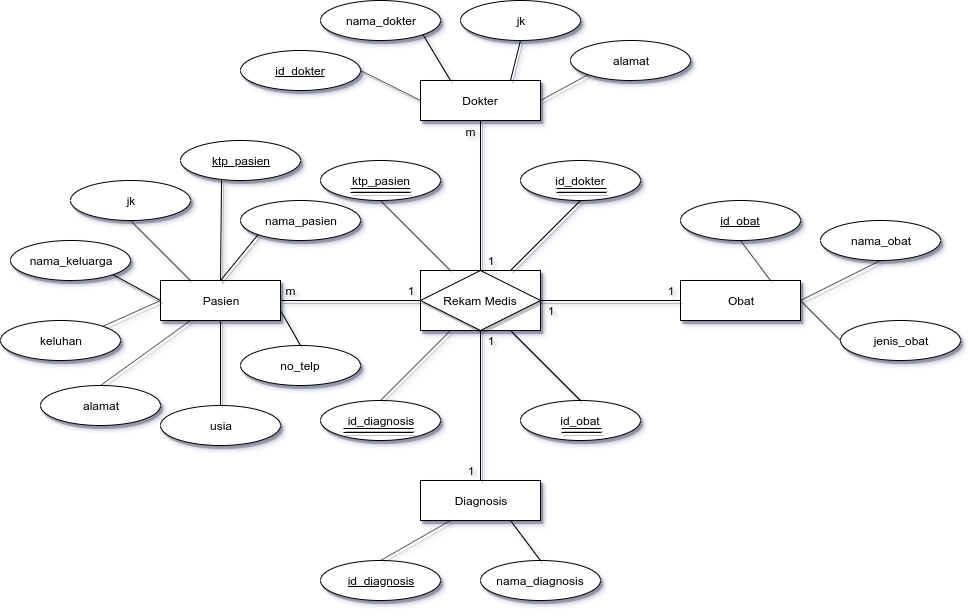

The diagram above was exported from draw.io. Its source (the exported page's mxGraphModel, read from the mxfile embedded in the PNG):
<mxGraphModel dx="1681" dy="479" grid="1" gridSize="10" guides="1" tooltips="1" connect="1" arrows="1" fold="1" page="1" pageScale="1" pageWidth="827" pageHeight="1169" math="0" shadow="0">
  <root>
    <mxCell id="0" />
    <mxCell id="1" parent="0" />
    <mxCell id="WMxzHTJrWDBWkenRCaCm-1" value="" style="rounded=0;whiteSpace=wrap;html=1;shadow=1;" parent="1" vertex="1">
      <mxGeometry x="340" y="310" width="120" height="60" as="geometry" />
    </mxCell>
    <mxCell id="WMxzHTJrWDBWkenRCaCm-2" value="Rekam Medis" style="rhombus;whiteSpace=wrap;html=1;shadow=1;" parent="1" vertex="1">
      <mxGeometry x="340" y="310" width="120" height="60" as="geometry" />
    </mxCell>
    <mxCell id="WMxzHTJrWDBWkenRCaCm-4" value="Obat" style="rounded=0;whiteSpace=wrap;html=1;shadow=1;" parent="1" vertex="1">
      <mxGeometry x="600" y="320" width="120" height="40" as="geometry" />
    </mxCell>
    <mxCell id="WMxzHTJrWDBWkenRCaCm-5" value="" style="endArrow=none;html=1;entryX=1;entryY=0.5;entryDx=0;entryDy=0;exitX=0;exitY=0.5;exitDx=0;exitDy=0;shadow=1;" parent="1" source="WMxzHTJrWDBWkenRCaCm-4" target="WMxzHTJrWDBWkenRCaCm-2" edge="1">
      <mxGeometry width="50" height="50" relative="1" as="geometry">
        <mxPoint x="350" y="440" as="sourcePoint" />
        <mxPoint x="400" y="390" as="targetPoint" />
      </mxGeometry>
    </mxCell>
    <mxCell id="WMxzHTJrWDBWkenRCaCm-6" value="Pasien" style="rounded=0;whiteSpace=wrap;html=1;shadow=1;" parent="1" vertex="1">
      <mxGeometry x="80" y="320" width="120" height="40" as="geometry" />
    </mxCell>
    <mxCell id="WMxzHTJrWDBWkenRCaCm-7" value="" style="endArrow=none;html=1;entryX=0;entryY=0.5;entryDx=0;entryDy=0;exitX=1;exitY=0.5;exitDx=0;exitDy=0;shadow=1;" parent="1" source="WMxzHTJrWDBWkenRCaCm-6" target="WMxzHTJrWDBWkenRCaCm-2" edge="1">
      <mxGeometry width="50" height="50" relative="1" as="geometry">
        <mxPoint x="-170" y="440" as="sourcePoint" />
        <mxPoint x="-60" y="340" as="targetPoint" />
      </mxGeometry>
    </mxCell>
    <mxCell id="WMxzHTJrWDBWkenRCaCm-8" value="Diagnosis" style="rounded=0;whiteSpace=wrap;html=1;shadow=1;" parent="1" vertex="1">
      <mxGeometry x="340" y="520" width="120" height="40" as="geometry" />
    </mxCell>
    <mxCell id="WMxzHTJrWDBWkenRCaCm-9" value="" style="endArrow=none;html=1;entryX=0.5;entryY=1;entryDx=0;entryDy=0;exitX=0.5;exitY=0;exitDx=0;exitDy=0;shadow=1;" parent="1" source="WMxzHTJrWDBWkenRCaCm-8" target="WMxzHTJrWDBWkenRCaCm-2" edge="1">
      <mxGeometry width="50" height="50" relative="1" as="geometry">
        <mxPoint x="90" y="650" as="sourcePoint" />
        <mxPoint x="200" y="550" as="targetPoint" />
      </mxGeometry>
    </mxCell>
    <mxCell id="WMxzHTJrWDBWkenRCaCm-10" value="Dokter" style="rounded=0;whiteSpace=wrap;html=1;shadow=1;" parent="1" vertex="1">
      <mxGeometry x="340" y="120" width="120" height="40" as="geometry" />
    </mxCell>
    <mxCell id="WMxzHTJrWDBWkenRCaCm-11" value="" style="endArrow=none;html=1;entryX=0.5;entryY=0;entryDx=0;entryDy=0;exitX=0.5;exitY=1;exitDx=0;exitDy=0;shadow=1;" parent="1" source="WMxzHTJrWDBWkenRCaCm-10" target="WMxzHTJrWDBWkenRCaCm-2" edge="1">
      <mxGeometry width="50" height="50" relative="1" as="geometry">
        <mxPoint x="90" y="230" as="sourcePoint" />
        <mxPoint x="400" y="-50" as="targetPoint" />
      </mxGeometry>
    </mxCell>
    <mxCell id="WMxzHTJrWDBWkenRCaCm-12" value="&lt;u&gt;id_obat&lt;/u&gt;" style="ellipse;whiteSpace=wrap;html=1;shadow=1;" parent="1" vertex="1">
      <mxGeometry x="600" y="240" width="120" height="40" as="geometry" />
    </mxCell>
    <mxCell id="WMxzHTJrWDBWkenRCaCm-13" value="" style="endArrow=none;html=1;entryX=0.5;entryY=1;entryDx=0;entryDy=0;exitX=0.75;exitY=0;exitDx=0;exitDy=0;shadow=1;" parent="1" source="WMxzHTJrWDBWkenRCaCm-4" target="WMxzHTJrWDBWkenRCaCm-12" edge="1">
      <mxGeometry width="50" height="50" relative="1" as="geometry">
        <mxPoint x="80" y="630" as="sourcePoint" />
        <mxPoint x="560" y="350" as="targetPoint" />
      </mxGeometry>
    </mxCell>
    <mxCell id="WMxzHTJrWDBWkenRCaCm-14" value="nama_obat" style="ellipse;whiteSpace=wrap;html=1;shadow=1;" parent="1" vertex="1">
      <mxGeometry x="740" y="260" width="120" height="40" as="geometry" />
    </mxCell>
    <mxCell id="WMxzHTJrWDBWkenRCaCm-15" value="" style="endArrow=none;html=1;entryX=0.5;entryY=1;entryDx=0;entryDy=0;exitX=1;exitY=0.5;exitDx=0;exitDy=0;shadow=1;" parent="1" source="WMxzHTJrWDBWkenRCaCm-4" target="WMxzHTJrWDBWkenRCaCm-14" edge="1">
      <mxGeometry width="50" height="50" relative="1" as="geometry">
        <mxPoint x="810" y="360" as="sourcePoint" />
        <mxPoint x="680" y="390" as="targetPoint" />
      </mxGeometry>
    </mxCell>
    <mxCell id="WMxzHTJrWDBWkenRCaCm-16" value="jenis_obat" style="ellipse;whiteSpace=wrap;html=1;shadow=1;" parent="1" vertex="1">
      <mxGeometry x="760" y="360" width="120" height="40" as="geometry" />
    </mxCell>
    <mxCell id="WMxzHTJrWDBWkenRCaCm-17" value="" style="endArrow=none;html=1;entryX=0;entryY=0.5;entryDx=0;entryDy=0;exitX=1;exitY=0.5;exitDx=0;exitDy=0;shadow=1;" parent="1" source="WMxzHTJrWDBWkenRCaCm-4" target="WMxzHTJrWDBWkenRCaCm-16" edge="1">
      <mxGeometry width="50" height="50" relative="1" as="geometry">
        <mxPoint x="810" y="420" as="sourcePoint" />
        <mxPoint x="680" y="450" as="targetPoint" />
      </mxGeometry>
    </mxCell>
    <mxCell id="WMxzHTJrWDBWkenRCaCm-18" value="id_dokter" style="ellipse;whiteSpace=wrap;html=1;shadow=1;" parent="1" vertex="1">
      <mxGeometry x="440" y="200" width="120" height="40" as="geometry" />
    </mxCell>
    <mxCell id="WMxzHTJrWDBWkenRCaCm-20" value="" style="endArrow=none;html=1;entryX=0.5;entryY=1;entryDx=0;entryDy=0;exitX=0.75;exitY=0;exitDx=0;exitDy=0;shadow=1;" parent="1" source="WMxzHTJrWDBWkenRCaCm-1" target="WMxzHTJrWDBWkenRCaCm-18" edge="1">
      <mxGeometry width="50" height="50" relative="1" as="geometry">
        <mxPoint x="80" y="630" as="sourcePoint" />
        <mxPoint x="130" y="580" as="targetPoint" />
      </mxGeometry>
    </mxCell>
    <mxCell id="WMxzHTJrWDBWkenRCaCm-21" value="ktp_pasien" style="ellipse;whiteSpace=wrap;html=1;shadow=1;" parent="1" vertex="1">
      <mxGeometry x="240" y="200" width="120" height="40" as="geometry" />
    </mxCell>
    <mxCell id="WMxzHTJrWDBWkenRCaCm-22" value="" style="endArrow=none;html=1;entryX=0.5;entryY=1;entryDx=0;entryDy=0;exitX=0.25;exitY=0;exitDx=0;exitDy=0;shadow=1;" parent="1" source="WMxzHTJrWDBWkenRCaCm-1" target="WMxzHTJrWDBWkenRCaCm-21" edge="1">
      <mxGeometry width="50" height="50" relative="1" as="geometry">
        <mxPoint x="230" y="310" as="sourcePoint" />
        <mxPoint x="-70" y="580" as="targetPoint" />
      </mxGeometry>
    </mxCell>
    <mxCell id="WMxzHTJrWDBWkenRCaCm-23" value="id_obat" style="ellipse;whiteSpace=wrap;html=1;shadow=1;" parent="1" vertex="1">
      <mxGeometry x="440" y="440" width="120" height="40" as="geometry" />
    </mxCell>
    <mxCell id="WMxzHTJrWDBWkenRCaCm-24" value="" style="endArrow=none;html=1;entryX=0.5;entryY=0;entryDx=0;entryDy=0;exitX=0.75;exitY=1;exitDx=0;exitDy=0;shadow=1;" parent="1" source="WMxzHTJrWDBWkenRCaCm-1" target="WMxzHTJrWDBWkenRCaCm-23" edge="1">
      <mxGeometry width="50" height="50" relative="1" as="geometry">
        <mxPoint x="470" y="510" as="sourcePoint" />
        <mxPoint x="170" y="780" as="targetPoint" />
      </mxGeometry>
    </mxCell>
    <mxCell id="WMxzHTJrWDBWkenRCaCm-27" value="id_diagnosis" style="ellipse;whiteSpace=wrap;html=1;shadow=1;" parent="1" vertex="1">
      <mxGeometry x="240" y="440" width="120" height="40" as="geometry" />
    </mxCell>
    <mxCell id="WMxzHTJrWDBWkenRCaCm-28" value="" style="endArrow=none;html=1;entryX=0.5;entryY=0;entryDx=0;entryDy=0;exitX=0.25;exitY=1;exitDx=0;exitDy=0;shadow=1;" parent="1" source="WMxzHTJrWDBWkenRCaCm-1" target="WMxzHTJrWDBWkenRCaCm-27" edge="1">
      <mxGeometry width="50" height="50" relative="1" as="geometry">
        <mxPoint x="230" y="550" as="sourcePoint" />
        <mxPoint x="-70" y="820" as="targetPoint" />
      </mxGeometry>
    </mxCell>
    <mxCell id="WMxzHTJrWDBWkenRCaCm-29" value="nama_pasien" style="ellipse;whiteSpace=wrap;html=1;shadow=1;" parent="1" vertex="1">
      <mxGeometry x="160" y="240" width="120" height="40" as="geometry" />
    </mxCell>
    <mxCell id="WMxzHTJrWDBWkenRCaCm-30" value="" style="endArrow=none;html=1;entryX=0;entryY=1;entryDx=0;entryDy=0;exitX=0.5;exitY=0;exitDx=0;exitDy=0;shadow=1;" parent="1" source="WMxzHTJrWDBWkenRCaCm-6" target="WMxzHTJrWDBWkenRCaCm-29" edge="1">
      <mxGeometry width="50" height="50" relative="1" as="geometry">
        <mxPoint x="70" y="310" as="sourcePoint" />
        <mxPoint x="-230" y="580" as="targetPoint" />
      </mxGeometry>
    </mxCell>
    <mxCell id="WMxzHTJrWDBWkenRCaCm-31" value="&lt;u&gt;ktp_pasien&lt;/u&gt;" style="ellipse;whiteSpace=wrap;html=1;shadow=1;" parent="1" vertex="1">
      <mxGeometry x="100" y="180" width="120" height="40" as="geometry" />
    </mxCell>
    <mxCell id="WMxzHTJrWDBWkenRCaCm-32" value="" style="endArrow=none;html=1;exitX=0.5;exitY=0;exitDx=0;exitDy=0;entryX=0.342;entryY=1;entryDx=0;entryDy=0;entryPerimeter=0;shadow=1;" parent="1" source="WMxzHTJrWDBWkenRCaCm-6" target="WMxzHTJrWDBWkenRCaCm-31" edge="1">
      <mxGeometry width="50" height="50" relative="1" as="geometry">
        <mxPoint x="110" y="275" as="sourcePoint" />
        <mxPoint x="150" y="220" as="targetPoint" />
      </mxGeometry>
    </mxCell>
    <mxCell id="WMxzHTJrWDBWkenRCaCm-33" value="jk" style="ellipse;whiteSpace=wrap;html=1;shadow=1;" parent="1" vertex="1">
      <mxGeometry x="-10" y="220" width="120" height="40" as="geometry" />
    </mxCell>
    <mxCell id="WMxzHTJrWDBWkenRCaCm-34" value="" style="endArrow=none;html=1;entryX=0.5;entryY=1;entryDx=0;entryDy=0;exitX=0.25;exitY=0;exitDx=0;exitDy=0;shadow=1;" parent="1" source="WMxzHTJrWDBWkenRCaCm-6" target="WMxzHTJrWDBWkenRCaCm-33" edge="1">
      <mxGeometry width="50" height="50" relative="1" as="geometry">
        <mxPoint x="10" y="310" as="sourcePoint" />
        <mxPoint x="-290" y="580" as="targetPoint" />
      </mxGeometry>
    </mxCell>
    <mxCell id="WMxzHTJrWDBWkenRCaCm-35" value="nama_keluarga" style="ellipse;whiteSpace=wrap;html=1;shadow=1;" parent="1" vertex="1">
      <mxGeometry x="-70" y="280" width="120" height="40" as="geometry" />
    </mxCell>
    <mxCell id="WMxzHTJrWDBWkenRCaCm-36" value="" style="endArrow=none;html=1;entryX=1;entryY=1;entryDx=0;entryDy=0;exitX=0;exitY=0.5;exitDx=0;exitDy=0;shadow=1;" parent="1" source="WMxzHTJrWDBWkenRCaCm-6" target="WMxzHTJrWDBWkenRCaCm-35" edge="1">
      <mxGeometry width="50" height="50" relative="1" as="geometry">
        <mxPoint x="-80" y="390" as="sourcePoint" />
        <mxPoint x="-380" y="660" as="targetPoint" />
      </mxGeometry>
    </mxCell>
    <mxCell id="WMxzHTJrWDBWkenRCaCm-37" value="keluhan" style="ellipse;whiteSpace=wrap;html=1;shadow=1;" parent="1" vertex="1">
      <mxGeometry x="-80" y="360" width="120" height="40" as="geometry" />
    </mxCell>
    <mxCell id="WMxzHTJrWDBWkenRCaCm-38" value="" style="endArrow=none;html=1;entryX=1;entryY=0;entryDx=0;entryDy=0;exitX=0;exitY=0.5;exitDx=0;exitDy=0;shadow=1;" parent="1" source="WMxzHTJrWDBWkenRCaCm-6" target="WMxzHTJrWDBWkenRCaCm-37" edge="1">
      <mxGeometry width="50" height="50" relative="1" as="geometry">
        <mxPoint x="-90" y="470" as="sourcePoint" />
        <mxPoint x="-390" y="740" as="targetPoint" />
      </mxGeometry>
    </mxCell>
    <mxCell id="WMxzHTJrWDBWkenRCaCm-39" value="alamat" style="ellipse;whiteSpace=wrap;html=1;shadow=1;" parent="1" vertex="1">
      <mxGeometry x="-40" y="425" width="120" height="40" as="geometry" />
    </mxCell>
    <mxCell id="WMxzHTJrWDBWkenRCaCm-40" value="" style="endArrow=none;html=1;entryX=0.5;entryY=0;entryDx=0;entryDy=0;exitX=0.25;exitY=1;exitDx=0;exitDy=0;shadow=1;" parent="1" source="WMxzHTJrWDBWkenRCaCm-6" target="WMxzHTJrWDBWkenRCaCm-39" edge="1">
      <mxGeometry width="50" height="50" relative="1" as="geometry">
        <mxPoint x="-30" y="530" as="sourcePoint" />
        <mxPoint x="-330" y="800" as="targetPoint" />
      </mxGeometry>
    </mxCell>
    <mxCell id="WMxzHTJrWDBWkenRCaCm-41" value="no_telp" style="ellipse;whiteSpace=wrap;html=1;shadow=1;" parent="1" vertex="1">
      <mxGeometry x="160" y="385" width="120" height="40" as="geometry" />
    </mxCell>
    <mxCell id="WMxzHTJrWDBWkenRCaCm-42" value="" style="endArrow=none;html=1;entryX=0.5;entryY=0;entryDx=0;entryDy=0;exitX=1;exitY=0.75;exitDx=0;exitDy=0;shadow=1;" parent="1" source="WMxzHTJrWDBWkenRCaCm-6" target="WMxzHTJrWDBWkenRCaCm-41" edge="1">
      <mxGeometry width="50" height="50" relative="1" as="geometry">
        <mxPoint x="175" y="495" as="sourcePoint" />
        <mxPoint x="-125" y="765" as="targetPoint" />
      </mxGeometry>
    </mxCell>
    <mxCell id="WMxzHTJrWDBWkenRCaCm-43" value="usia" style="ellipse;whiteSpace=wrap;html=1;shadow=1;" parent="1" vertex="1">
      <mxGeometry x="80" y="445" width="120" height="40" as="geometry" />
    </mxCell>
    <mxCell id="WMxzHTJrWDBWkenRCaCm-44" value="" style="endArrow=none;html=1;entryX=0.5;entryY=0;entryDx=0;entryDy=0;exitX=0.5;exitY=1;exitDx=0;exitDy=0;shadow=1;" parent="1" source="WMxzHTJrWDBWkenRCaCm-6" target="WMxzHTJrWDBWkenRCaCm-43" edge="1">
      <mxGeometry width="50" height="50" relative="1" as="geometry">
        <mxPoint x="80" y="570" as="sourcePoint" />
        <mxPoint x="-220" y="840" as="targetPoint" />
      </mxGeometry>
    </mxCell>
    <mxCell id="WMxzHTJrWDBWkenRCaCm-46" value="&lt;u&gt;id_dokter&lt;/u&gt;" style="ellipse;whiteSpace=wrap;html=1;shadow=1;" parent="1" vertex="1">
      <mxGeometry x="160" y="90" width="120" height="40" as="geometry" />
    </mxCell>
    <mxCell id="WMxzHTJrWDBWkenRCaCm-47" value="" style="endArrow=none;html=1;entryX=1;entryY=0.5;entryDx=0;entryDy=0;exitX=0;exitY=0.5;exitDx=0;exitDy=0;shadow=1;" parent="1" source="WMxzHTJrWDBWkenRCaCm-10" target="WMxzHTJrWDBWkenRCaCm-46" edge="1">
      <mxGeometry width="50" height="50" relative="1" as="geometry">
        <mxPoint x="150" y="230" as="sourcePoint" />
        <mxPoint x="-150" y="500" as="targetPoint" />
      </mxGeometry>
    </mxCell>
    <mxCell id="WMxzHTJrWDBWkenRCaCm-48" value="nama_dokter" style="ellipse;whiteSpace=wrap;html=1;shadow=1;" parent="1" vertex="1">
      <mxGeometry x="240" y="40" width="120" height="40" as="geometry" />
    </mxCell>
    <mxCell id="WMxzHTJrWDBWkenRCaCm-49" value="" style="endArrow=none;html=1;entryX=1;entryY=1;entryDx=0;entryDy=0;exitX=0.25;exitY=0;exitDx=0;exitDy=0;shadow=1;" parent="1" source="WMxzHTJrWDBWkenRCaCm-10" target="WMxzHTJrWDBWkenRCaCm-48" edge="1">
      <mxGeometry width="50" height="50" relative="1" as="geometry">
        <mxPoint x="230" y="150" as="sourcePoint" />
        <mxPoint x="-70" y="420" as="targetPoint" />
      </mxGeometry>
    </mxCell>
    <mxCell id="WMxzHTJrWDBWkenRCaCm-50" value="jk" style="ellipse;whiteSpace=wrap;html=1;shadow=1;" parent="1" vertex="1">
      <mxGeometry x="380" y="40" width="120" height="40" as="geometry" />
    </mxCell>
    <mxCell id="WMxzHTJrWDBWkenRCaCm-51" value="" style="endArrow=none;html=1;entryX=0.5;entryY=1;entryDx=0;entryDy=0;shadow=1;" parent="1" target="WMxzHTJrWDBWkenRCaCm-50" edge="1">
      <mxGeometry width="50" height="50" relative="1" as="geometry">
        <mxPoint x="430" y="120" as="sourcePoint" />
        <mxPoint x="90" y="420" as="targetPoint" />
      </mxGeometry>
    </mxCell>
    <mxCell id="WMxzHTJrWDBWkenRCaCm-54" value="alamat" style="ellipse;whiteSpace=wrap;html=1;shadow=1;" parent="1" vertex="1">
      <mxGeometry x="490" y="80" width="120" height="40" as="geometry" />
    </mxCell>
    <mxCell id="WMxzHTJrWDBWkenRCaCm-55" value="" style="endArrow=none;html=1;entryX=0;entryY=1;entryDx=0;entryDy=0;exitX=1;exitY=0.5;exitDx=0;exitDy=0;shadow=1;" parent="1" source="WMxzHTJrWDBWkenRCaCm-10" target="WMxzHTJrWDBWkenRCaCm-54" edge="1">
      <mxGeometry width="50" height="50" relative="1" as="geometry">
        <mxPoint x="480" y="190" as="sourcePoint" />
        <mxPoint x="180" y="460" as="targetPoint" />
      </mxGeometry>
    </mxCell>
    <mxCell id="WMxzHTJrWDBWkenRCaCm-56" value="nama_diagnosis" style="ellipse;whiteSpace=wrap;html=1;shadow=1;" parent="1" vertex="1">
      <mxGeometry x="400" y="600" width="120" height="40" as="geometry" />
    </mxCell>
    <mxCell id="WMxzHTJrWDBWkenRCaCm-57" value="" style="endArrow=none;html=1;entryX=0.5;entryY=0;entryDx=0;entryDy=0;exitX=0.75;exitY=1;exitDx=0;exitDy=0;shadow=1;" parent="1" source="WMxzHTJrWDBWkenRCaCm-8" target="WMxzHTJrWDBWkenRCaCm-56" edge="1">
      <mxGeometry width="50" height="50" relative="1" as="geometry">
        <mxPoint x="390" y="710" as="sourcePoint" />
        <mxPoint x="90" y="980" as="targetPoint" />
      </mxGeometry>
    </mxCell>
    <mxCell id="WMxzHTJrWDBWkenRCaCm-58" value="&lt;u&gt;id_diagnosis&lt;/u&gt;" style="ellipse;whiteSpace=wrap;html=1;shadow=1;" parent="1" vertex="1">
      <mxGeometry x="240" y="600" width="120" height="40" as="geometry" />
    </mxCell>
    <mxCell id="WMxzHTJrWDBWkenRCaCm-59" value="" style="endArrow=none;html=1;entryX=0.5;entryY=0;entryDx=0;entryDy=0;exitX=0.25;exitY=1;exitDx=0;exitDy=0;shadow=1;" parent="1" source="WMxzHTJrWDBWkenRCaCm-8" target="WMxzHTJrWDBWkenRCaCm-58" edge="1">
      <mxGeometry width="50" height="50" relative="1" as="geometry">
        <mxPoint x="230" y="710" as="sourcePoint" />
        <mxPoint x="-70" y="980" as="targetPoint" />
      </mxGeometry>
    </mxCell>
    <mxCell id="WMxzHTJrWDBWkenRCaCm-60" value="" style="shape=link;html=1;shadow=1;" parent="1" edge="1">
      <mxGeometry width="50" height="50" relative="1" as="geometry">
        <mxPoint x="263" y="470" as="sourcePoint" />
        <mxPoint x="333" y="470" as="targetPoint" />
      </mxGeometry>
    </mxCell>
    <mxCell id="WMxzHTJrWDBWkenRCaCm-61" value="" style="shape=link;html=1;shadow=1;" parent="1" edge="1">
      <mxGeometry width="50" height="50" relative="1" as="geometry">
        <mxPoint x="481" y="470" as="sourcePoint" />
        <mxPoint x="521" y="470" as="targetPoint" />
      </mxGeometry>
    </mxCell>
    <mxCell id="WMxzHTJrWDBWkenRCaCm-62" value="" style="shape=link;html=1;shadow=1;" parent="1" edge="1">
      <mxGeometry width="50" height="50" relative="1" as="geometry">
        <mxPoint x="476" y="230" as="sourcePoint" />
        <mxPoint x="526" y="230" as="targetPoint" />
      </mxGeometry>
    </mxCell>
    <mxCell id="WMxzHTJrWDBWkenRCaCm-63" value="" style="shape=link;html=1;shadow=1;" parent="1" edge="1">
      <mxGeometry width="50" height="50" relative="1" as="geometry">
        <mxPoint x="270" y="230" as="sourcePoint" />
        <mxPoint x="330" y="230" as="targetPoint" />
      </mxGeometry>
    </mxCell>
    <mxCell id="WMxzHTJrWDBWkenRCaCm-68" value="1" style="text;html=1;strokeColor=none;fillColor=none;align=center;verticalAlign=middle;whiteSpace=wrap;rounded=0;shadow=1;" parent="1" vertex="1">
      <mxGeometry x="320" y="320" width="20" height="20" as="geometry" />
    </mxCell>
    <mxCell id="WMxzHTJrWDBWkenRCaCm-69" value="m&lt;span style=&quot;color: rgba(0 , 0 , 0 , 0) ; font-family: monospace ; font-size: 0px ; white-space: nowrap&quot;&gt;%3CmxGraphModel%3E%3Croot%3E%3CmxCell%20id%3D%220%22%2F%3E%3CmxCell%20id%3D%221%22%20parent%3D%220%22%2F%3E%3CmxCell%20id%3D%222%22%20value%3D%221%22%20style%3D%22text%3Bhtml%3D1%3BstrokeColor%3Dnone%3BfillColor%3Dnone%3Balign%3Dcenter%3BverticalAlign%3Dmiddle%3BwhiteSpace%3Dwrap%3Brounded%3D0%3B%22%20vertex%3D%221%22%20parent%3D%221%22%3E%3CmxGeometry%20x%3D%22320%22%20y%3D%22320%22%20width%3D%2220%22%20height%3D%2220%22%20as%3D%22geometry%22%2F%3E%3C%2FmxCell%3E%3C%2Froot%3E%3C%2FmxGraphModel%3E&lt;/span&gt;" style="text;html=1;strokeColor=none;fillColor=none;align=center;verticalAlign=middle;whiteSpace=wrap;rounded=0;shadow=1;" parent="1" vertex="1">
      <mxGeometry x="200" y="320" width="20" height="20" as="geometry" />
    </mxCell>
    <mxCell id="WMxzHTJrWDBWkenRCaCm-71" value="1" style="text;html=1;strokeColor=none;fillColor=none;align=center;verticalAlign=middle;whiteSpace=wrap;rounded=0;shadow=1;" parent="1" vertex="1">
      <mxGeometry x="400" y="290" width="20" height="20" as="geometry" />
    </mxCell>
    <mxCell id="WMxzHTJrWDBWkenRCaCm-72" value="m&lt;span style=&quot;color: rgba(0 , 0 , 0 , 0) ; font-family: monospace ; font-size: 0px ; white-space: nowrap&quot;&gt;%3CmxGraphModel%3E%3Croot%3E%3CmxCell%20id%3D%220%22%2F%3E%3CmxCell%20id%3D%221%22%20parent%3D%220%22%2F%3E%3CmxCell%20id%3D%222%22%20value%3D%221%22%20style%3D%22text%3Bhtml%3D1%3BstrokeColor%3Dnone%3BfillColor%3Dnone%3Balign%3Dcenter%3BverticalAlign%3Dmiddle%3BwhiteSpace%3Dwrap%3Brounded%3D0%3B%22%20vertex%3D%221%22%20parent%3D%221%22%3E%3CmxGeometry%20x%3D%22320%22%20y%3D%22320%22%20width%3D%2220%22%20height%3D%2220%22%20as%3D%22geometry%22%2F%3E%3C%2FmxCell%3E%3C%2Froot%3E%3C%2FmxGraphModel%3E&lt;/span&gt;" style="text;html=1;strokeColor=none;fillColor=none;align=center;verticalAlign=middle;whiteSpace=wrap;rounded=0;shadow=1;" parent="1" vertex="1">
      <mxGeometry x="380" y="161" width="20" height="20" as="geometry" />
    </mxCell>
    <mxCell id="WMxzHTJrWDBWkenRCaCm-73" value="1" style="text;html=1;strokeColor=none;fillColor=none;align=center;verticalAlign=middle;whiteSpace=wrap;rounded=0;shadow=1;" parent="1" vertex="1">
      <mxGeometry x="460" y="340" width="20" height="20" as="geometry" />
    </mxCell>
    <mxCell id="WMxzHTJrWDBWkenRCaCm-74" value="1" style="text;html=1;strokeColor=none;fillColor=none;align=center;verticalAlign=middle;whiteSpace=wrap;rounded=0;shadow=1;" parent="1" vertex="1">
      <mxGeometry x="580" y="320" width="20" height="20" as="geometry" />
    </mxCell>
    <mxCell id="WMxzHTJrWDBWkenRCaCm-75" value="1" style="text;html=1;strokeColor=none;fillColor=none;align=center;verticalAlign=middle;whiteSpace=wrap;rounded=0;shadow=1;" parent="1" vertex="1">
      <mxGeometry x="400" y="370" width="20" height="20" as="geometry" />
    </mxCell>
    <mxCell id="WMxzHTJrWDBWkenRCaCm-76" value="1" style="text;html=1;strokeColor=none;fillColor=none;align=center;verticalAlign=middle;whiteSpace=wrap;rounded=0;shadow=1;" parent="1" vertex="1">
      <mxGeometry x="380" y="500" width="20" height="20" as="geometry" />
    </mxCell>
  </root>
</mxGraphModel>